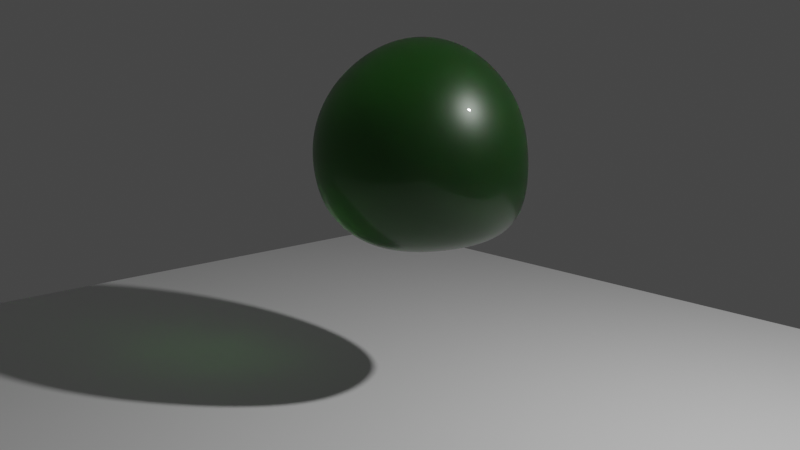 # Source: blobber.blend  (saved by Blender 2.93.21; exported with 4.5.12 LTS)
import bpy
from mathutils import Matrix  # noqa: F401  (used for matrix-valued properties, if any)

bpy.ops.wm.read_factory_settings(use_empty=True)
scene = bpy.context.scene
scene.name = 'Scene'

# ---- collections
col_collection = bpy.data.collections.new('Collection'); scene.collection.children.link(col_collection)

# ---- materials (node trees are filled in below, after node groups)
mat_material_001 = bpy.data.materials.new('Material.001')
mat_material_002 = bpy.data.materials.new('Material.002')

# ---- material node trees
mat_material_001.use_nodes = True; mat_material_001.node_tree.nodes.clear()
_N = mat_material_001.node_tree.nodes; _L = mat_material_001.node_tree.links
n0 = _N.new('ShaderNodeBsdfPrincipled'); n0.name = 'Principled BSDF'; n0.location = (274, 296)
n0.distribution = 'GGX'
n0.inputs[2].default_value = 0.403
n0.inputs[3].default_value = 1.51
n0.inputs[4].default_value = 0.99
n0.inputs[8].default_value = 1.0
n0.inputs[10].default_value = 1.0
n0.inputs[13].default_value = 0.7924
n0.inputs[14].default_value = (0.4754, 0.5323, 0.4705, 1.0)
n0.inputs[18].default_value = 0.8636
n0.inputs[19].default_value = 0.25
n0.inputs[27].default_value = (0.0, 0.0, 0.0, 1.0)
n0.inputs[28].default_value = 1.0
n1 = _N.new('ShaderNodeRGBCurve'); n1.name = 'RGB Curves'; n1.location = (-46, 272)
_c = n1.mapping.curves[1]
while len(_c.points) > 2: _c.points.remove(_c.points[-1])
_c.points[0].location = (0.0, 0.0); _c.points[0].handle_type = 'AUTO'
_c.points[1].location = (0.26364, 0.15417); _c.points[1].handle_type = 'AUTO'
_p = _c.points.new(1.0, 1.0); _p.handle_type = 'AUTO'
_c = n1.mapping.curves[3]
while len(_c.points) > 2: _c.points.remove(_c.points[-1])
_c.points[0].location = (0.0, 0.0); _c.points[0].handle_type = 'AUTO'
_c.points[1].location = (0.62424, 0.875); _c.points[1].handle_type = 'AUTO'
_p = _c.points.new(1.0, 1.0); _p.handle_type = 'AUTO'
n1.mapping.update()
n2 = _N.new('ShaderNodeOutputMaterial'); n2.name = 'Material Output'; n2.location = (732, 261)
n3 = _N.new('ShaderNodeValToRGB'); n3.name = 'ColorRamp'; n3.location = (-323, 16)
n3.color_ramp.interpolation = 'B_SPLINE'
while len(n3.color_ramp.elements) > 1: n3.color_ramp.elements.remove(n3.color_ramp.elements[-1])
n3.color_ramp.elements[0].position = 0.0; n3.color_ramp.elements[0].color = (0.009146, 0.03304, 0.004032, 1.0)
_e = n3.color_ramp.elements.new(0.5); _e.color = (0.05871, 0.1426, 0.03101, 1.0)
_e = n3.color_ramp.elements.new(1.0); _e.color = (0.2159, 0.5583, 0.107, 1.0)
n4 = _N.new('ShaderNodeTexNoise'); n4.name = 'Noise Texture'; n4.location = (-1577, 116)
n5 = _N.new('ShaderNodeMix'); n5.name = 'Mix'; n5.location = (-1366, 95)
n5.data_type = 'RGBA'
n5.inputs[0].default_value = 0.35
n6 = _N.new('ShaderNodeMapping'); n6.name = 'Mapping'; n6.location = (-1171, 106)
n6.width = 240
n7 = _N.new('ShaderNodeTexCoord'); n7.name = 'Texture Coordinate'; n7.location = (-1790, 142)
n8 = _N.new('ShaderNodeTexVoronoi'); n8.name = 'Voronoi Texture'; n8.location = (-811, 85)
n9 = _N.new('ShaderNodeAmbientOcclusion'); n9.name = 'Ambient Occlusion'; n9.location = (-530, 38)
n9.inside = True
n10 = _N.new('ShaderNodeMix'); n10.name = 'Mix.001'; n10.location = (104, 176)
n10.data_type = 'RGBA'
n10.inputs[0].default_value = 1.0
n10.inputs[7].default_value = (0.02192, 0.1281, 0.0128, 1.0)
_L.new(n3.outputs[0], n1.inputs[1])
_L.new(n6.outputs[0], n8.inputs[0])
_L.new(n7.outputs[3], n4.inputs[0])
_L.new(n4.outputs[1], n5.inputs[6])
_L.new(n5.outputs[2], n6.inputs[0])
_L.new(n7.outputs[3], n5.inputs[7])
_L.new(n0.outputs[0], n2.inputs[0])
_L.new(n8.outputs[0], n9.inputs[1])
_L.new(n8.outputs[2], n9.inputs[2])
_L.new(n8.outputs[1], n9.inputs[0])
_L.new(n1.outputs[0], n10.inputs[6])
_L.new(n10.outputs[2], n0.inputs[0])
n2.is_active_output = True
mat_material_002.use_nodes = True; mat_material_002.node_tree.nodes.clear()
_N = mat_material_002.node_tree.nodes; _L = mat_material_002.node_tree.links
n0 = _N.new('ShaderNodeBsdfPrincipled'); n0.name = 'Principled BSDF'; n0.location = (10, 300)
n0.distribution = 'GGX'
n0.inputs[3].default_value = 1.45
n0.inputs[27].default_value = (0.0, 0.0, 0.0, 1.0)
n0.inputs[28].default_value = 1.0
n1 = _N.new('ShaderNodeOutputMaterial'); n1.name = 'Material Output'; n1.location = (300, 300)
_L.new(n0.outputs[0], n1.inputs[0])
n1.is_active_output = True

# ---- world
world_world = bpy.data.worlds.new('World'); scene.world = world_world
world_world.use_nodes = True; world_world.node_tree.nodes.clear()
_N = world_world.node_tree.nodes; _L = world_world.node_tree.links
n0 = _N.new('ShaderNodeOutputWorld'); n0.name = 'World Output'; n0.location = (300, 300)
n1 = _N.new('ShaderNodeBackground'); n1.name = 'Background'; n1.location = (10, 300)
n1.inputs[0].default_value = (0.05088, 0.05088, 0.05088, 1.0)
_L.new(n1.outputs[0], n0.inputs[0])
n0.is_active_output = True
world_world.color = (0.05088, 0.05088, 0.05088)
world_world.use_sun_shadow = False
world_world.sun_shadow_jitter_overblur = 0.0

# ---- cameras
cam_camera = bpy.data.cameras.new('Camera')
cam_camera.clip_end = 100.0
cam_camera.ortho_scale = 7.314

# ---- lights
light_light = bpy.data.lights.new('Light', 'POINT')
light_light.transmission_factor = 0.0
light_light.energy = 1000.0
light_light.shadow_soft_size = 0.1
light_light.shadow_maximum_resolution = 0.006
light_light.use_absolute_resolution = True

# ---- meshes
me_roundcube = bpy.data.meshes.new('Roundcube')
me_roundcube.from_pydata([(0.5774, 0.5774, -0.6965), (0.433, 0.6374, -0.7245), (0.2887, 0.677, -0.743), (0.1443, 0.6997, -0.7536), (0.0, 0.7071, -0.7571), (-0.1443, 0.6997, -0.7536), (-0.2887, 0.677, -0.743), (-0.433, 0.6374, -0.7245), (0.6374, 0.6374, -0.6145), (0.478, 0.7369, -0.6334), (0.3187, 0.8004, -0.646), (0.1593, 0.8362, -0.6534), (0.0, 0.8478, -0.6558), (-0.1593, 0.8362, -0.6534), (-0.3187, 0.8004, -0.646), (-0.478, 0.7369, -0.6334), (0.677, 0.677, -0.4978), (0.5078, 0.8004, -0.5047), (0.3385, 0.878, -0.5), (0.1693, 0.9214, -0.5005), (0.0, 0.9354, -0.5009), (-0.1693, 0.9214, -0.5005), (-0.3385, 0.878, -0.5), (-0.5078, 0.8004, -0.5047), (0.6997, 0.6997, -0.3565), (0.5248, 0.8362, -0.3489), (0.3499, 0.9214, -0.3231), (0.1749, 0.9689, -0.3078), (0.0, 0.9843, -0.3051), (-0.1749, 0.9689, -0.3078), (-0.3499, 0.9214, -0.3231), (-0.5248, 0.8362, -0.3489), (0.7071, 0.7071, -0.1922), (0.5303, 0.8478, -0.1677), (0.3536, 0.9354, -0.1264), (0.1768, 0.9843, -0.1037), (0.0, 1.0, -0.09701), (-0.1768, 0.9843, -0.1037), (-0.3536, 0.9354, -0.1264), (-0.5303, 0.8478, -0.1677), (0.6997, 0.6997, -0.001905), (0.5248, 0.8362, 0.03953), (0.3499, 0.9214, 0.08431), (0.1749, 0.9689, 0.1096), (0.0, 0.9843, 0.1165), (-0.1749, 0.9689, 0.1096), (-0.3499, 0.9214, 0.08431), (-0.5248, 0.8362, 0.03953), (0.677, 0.677, 0.2055), (0.5078, 0.8004, 0.2563), (0.3385, 0.878, 0.2893), (0.1693, 0.9214, 0.3026), (0.0, 0.9354, 0.3069), (-0.1693, 0.9214, 0.3026), (-0.3385, 0.878, 0.2893), (-0.5078, 0.8004, 0.2563), (0.6374, 0.6374, 0.3924), (0.478, 0.7369, 0.4439), (0.3187, 0.8004, 0.4778), (0.1593, 0.8362, 0.4972), (0.0, 0.8478, 0.5036), (-0.1593, 0.8362, 0.4972), (-0.3187, 0.8004, 0.4778), (-0.478, 0.7369, 0.4439), (-0.5774, 0.5774, -0.6965), (-0.6374, 0.433, -0.7245), (-0.677, 0.2887, -0.743), (-0.6997, 0.1443, -0.7536), (-0.7071, 0.0, -0.7571), (-0.6997, -0.1443, -0.7506), (-0.677, -0.2887, -0.7294), (-0.6374, -0.433, -0.6882), (-0.6374, 0.6374, -0.6145), (-0.7369, 0.478, -0.6334), (-0.8004, 0.3187, -0.646), (-0.8362, 0.1593, -0.6534), (-0.8478, 0.0, -0.6558), (-0.8362, -0.1593, -0.6448), (-0.8004, -0.3187, -0.6119), (-0.7369, -0.478, -0.5561), (-0.677, 0.677, -0.4978), (-0.8004, 0.5078, -0.5047), (-0.878, 0.3385, -0.5), (-0.9214, 0.1693, -0.5005), (-0.9354, 0.0, -0.5009), (-0.9214, -0.1693, -0.4882), (-0.878, -0.3385, -0.4512), (-0.8004, -0.5078, -0.3925), (-0.6997, 0.6997, -0.3565), (-0.8362, 0.5248, -0.3489), (-0.9214, 0.3499, -0.3231), (-0.9689, 0.1749, -0.3078), (-0.9843, 0.0, -0.3051), (-0.9689, -0.1749, -0.2933), (-0.9214, -0.3499, -0.2596), (-0.8362, -0.5248, -0.2089), (-0.7071, 0.7071, -0.1922), (-0.8478, 0.5303, -0.1677), (-0.9354, 0.3536, -0.1264), (-0.9843, 0.1768, -0.1037), (-1.0, 0.0, -0.09701), (-0.9843, -0.1768, -0.0878), (-0.9354, -0.3536, -0.06237), (-0.8478, -0.5303, -0.02832), (-0.6997, 0.6997, -0.001905), (-0.8362, 0.5248, 0.03953), (-0.9214, 0.3499, 0.08431), (-0.9689, 0.1749, 0.1096), (-0.9843, 0.0, 0.1165), (-0.9689, -0.1749, 0.1205), (-0.9214, -0.3499, 0.1296), (-0.8362, -0.5248, 0.1362), (-0.677, 0.677, 0.2055), (-0.8004, 0.5078, 0.2563), (-0.878, 0.3385, 0.2893), (-0.9214, 0.1693, 0.3026), (-0.9354, 0.0, 0.3069), (-0.9214, -0.1693, 0.3061), (-0.878, -0.3385, 0.3027), (-0.8004, -0.5078, 0.2947), (-0.6374, 0.6374, 0.3924), (-0.7369, 0.478, 0.4439), (-0.8004, 0.3187, 0.4778), (-0.8362, 0.1593, 0.4972), (-0.8478, 0.0, 0.5036), (-0.8362, -0.1593, 0.4991), (-0.8004, -0.3187, 0.4852), (-0.7369, -0.478, 0.4606), (-0.5774, -0.5774, -0.6183), (-0.433, -0.6374, -0.6586), (-0.2887, -0.677, -0.689), (-0.1443, -0.6997, -0.7078), (0.0, -0.7071, -0.7141), (0.1443, -0.6997, -0.7078), (0.2887, -0.677, -0.689), (0.433, -0.6374, -0.6586), (-0.6374, -0.6374, -0.4761), (-0.478, -0.7369, -0.4951), (-0.3187, -0.8004, -0.5126), (-0.1593, -0.8362, -0.5258), (0.0, -0.8478, -0.5307), (0.1593, -0.8362, -0.5258), (0.3187, -0.8004, -0.5126), (0.478, -0.7369, -0.4951), (-0.677, -0.677, -0.318), (-0.5078, -0.8004, -0.3243), (-0.3385, -0.878, -0.3385), (-0.1693, -0.9214, -0.3499), (0.0, -0.9354, -0.3536), (0.1693, -0.9214, -0.3499), (0.3385, -0.878, -0.3385), (0.5078, -0.8004, -0.3243), (-0.6997, -0.6997, -0.1546), (-0.5248, -0.8362, -0.1593), (-0.3499, -0.9214, -0.1693), (-0.1749, -0.9689, -0.1749), (0.0, -0.9843, -0.1768), (0.1749, -0.9689, -0.1749), (0.3499, -0.9214, -0.1693), (0.5248, -0.8362, -0.1593), (-0.7071, -0.7071, -0.003143), (-0.5303, -0.8478, 0.0), (-0.3536, -0.9354, 0.0), (-0.1768, -0.9843, 0.0), (0.0, -1.0, 0.0), (0.1768, -0.9843, 0.0), (0.3536, -0.9354, 0.0), (0.5303, -0.8478, 0.0), (-0.6997, -0.6997, 0.1368), (-0.5248, -0.8362, 0.1591), (-0.3499, -0.9214, 0.1693), (-0.1749, -0.9689, 0.1749), (0.0, -0.9843, 0.1768), (0.1749, -0.9689, 0.1749), (0.3499, -0.9214, 0.1693), (0.5248, -0.8362, 0.1591), (-0.677, -0.677, 0.2783), (-0.5078, -0.8004, 0.3169), (-0.3385, -0.878, 0.3385), (-0.1693, -0.9214, 0.3499), (0.0, -0.9354, 0.3536), (0.1693, -0.9214, 0.3499), (0.3385, -0.878, 0.3385), (0.5078, -0.8004, 0.3169), (-0.6374, -0.6374, 0.4231), (-0.478, -0.7369, 0.4746), (-0.3187, -0.8004, 0.5068), (-0.1593, -0.8362, 0.5246), (0.0, -0.8478, 0.5303), (0.1593, -0.8362, 0.5246), (0.3187, -0.8004, 0.5068), (0.478, -0.7369, 0.4746), (0.5774, -0.5774, -0.6183), (0.6374, -0.433, -0.6882), (0.677, -0.2887, -0.7294), (0.6997, -0.1443, -0.7506), (0.7071, 0.0, -0.7571), (0.6997, 0.1443, -0.7536), (0.677, 0.2887, -0.743), (0.6374, 0.433, -0.7245), (0.6374, -0.6374, -0.4761), (0.7369, -0.478, -0.5561), (0.8004, -0.3187, -0.6119), (0.8362, -0.1593, -0.6448), (0.8478, 0.0, -0.6558), (0.8362, 0.1593, -0.6534), (0.8004, 0.3187, -0.646), (0.7369, 0.478, -0.6334), (0.677, -0.677, -0.318), (0.8004, -0.5078, -0.3925), (0.878, -0.3385, -0.4512), (0.9214, -0.1693, -0.4882), (0.9354, 0.0, -0.5009), (0.9214, 0.1693, -0.5005), (0.878, 0.3385, -0.5), (0.8004, 0.5078, -0.5047), (0.6997, -0.6997, -0.1546), (0.8362, -0.5248, -0.2089), (0.9214, -0.3499, -0.2596), (0.9689, -0.1749, -0.2933), (0.9843, 0.0, -0.3051), (0.9689, 0.1749, -0.3078), (0.9214, 0.3499, -0.3231), (0.8362, 0.5248, -0.3489), (0.7071, -0.7071, -0.003143), (0.8478, -0.5303, -0.02832), (0.9354, -0.3536, -0.06237), (0.9843, -0.1768, -0.0878), (1.0, 0.0, -0.09701), (0.9843, 0.1768, -0.1037), (0.9354, 0.3536, -0.1264), (0.8478, 0.5303, -0.1677), (0.6997, -0.6997, 0.1368), (0.8362, -0.5248, 0.1362), (0.9214, -0.3499, 0.1296), (0.9689, -0.1749, 0.1205), (0.9843, 0.0, 0.1165), (0.9689, 0.1749, 0.1096), (0.9214, 0.3499, 0.08431), (0.8362, 0.5248, 0.03953), (0.677, -0.677, 0.2783), (0.8004, -0.5078, 0.2947), (0.878, -0.3385, 0.3027), (0.9214, -0.1693, 0.3061), (0.9354, 0.0, 0.3069), (0.9214, 0.1693, 0.3026), (0.878, 0.3385, 0.2893), (0.8004, 0.5078, 0.2563), (0.6374, -0.6374, 0.4231), (0.7369, -0.478, 0.4606), (0.8004, -0.3187, 0.4852), (0.8362, -0.1593, 0.4991), (0.8478, 0.0, 0.5036), (0.8362, 0.1593, 0.4972), (0.8004, 0.3187, 0.4778), (0.7369, 0.478, 0.4439), (0.478, -0.478, -0.7542), (0.3187, -0.5078, -0.8005), (0.1593, -0.5248, -0.828), (0.0, -0.5303, -0.8372), (-0.1593, -0.5248, -0.828), (-0.3187, -0.5078, -0.8005), (-0.478, -0.478, -0.7542), (0.5078, -0.3187, -0.8005), (0.3385, -0.3385, -0.848), (0.1693, -0.3499, -0.8757), (0.0, -0.3536, -0.8847), (-0.1693, -0.3499, -0.8757), (-0.3385, -0.3385, -0.848), (-0.5078, -0.3187, -0.8005), (0.5248, -0.1593, -0.8186), (0.3499, -0.1693, -0.862), (0.1749, -0.1749, -0.8865), (0.0, -0.1768, -0.8945), (-0.1749, -0.1749, -0.8865), (-0.3499, -0.1693, -0.862), (-0.5248, -0.1593, -0.8186), (0.5303, 0.0, -0.8227), (0.3536, 0.0, -0.8636), (0.1768, 0.0, -0.8864), (0.0, 0.0, -0.8937), (-0.1768, 0.0, -0.8864), (-0.3536, 0.0, -0.8636), (-0.5303, 0.0, -0.8227), (0.5248, 0.1593, -0.8173), (0.3499, 0.1693, -0.857), (0.1749, 0.1749, -0.8792), (0.0, 0.1768, -0.8864), (-0.1749, 0.1749, -0.8792), (-0.3499, 0.1693, -0.857), (-0.5248, 0.1593, -0.8173), (0.5078, 0.3187, -0.8006), (0.3385, 0.3385, -0.8368), (0.1693, 0.3499, -0.857), (0.0, 0.3536, -0.8636), (-0.1693, 0.3499, -0.857), (-0.3385, 0.3385, -0.8368), (-0.5078, 0.3187, -0.8006), (0.478, 0.478, -0.7709), (0.3187, 0.5078, -0.8006), (0.1593, 0.5248, -0.8173), (0.0, 0.5303, -0.8227), (-0.1593, 0.5248, -0.8173), (-0.3187, 0.5078, -0.8006), (-0.478, 0.478, -0.7709), (0.5774, 0.5774, 0.5573), (0.433, 0.6374, 0.6259), (0.2887, 0.677, 0.6711), (0.1443, 0.6997, 0.6971), (0.0, 0.7071, 0.7055), (-0.1443, 0.6997, 0.6971), (-0.2887, 0.677, 0.6711), (-0.433, 0.6374, 0.6259), (-0.5774, 0.5774, 0.5573), (0.6374, 0.433, 0.6259), (0.478, 0.478, 0.7395), (0.3187, 0.5078, 0.8121), (0.1593, 0.5248, 0.853), (0.0, 0.5303, 0.8662), (-0.1593, 0.5248, 0.853), (-0.3187, 0.5078, 0.8121), (-0.478, 0.478, 0.7395), (-0.6374, 0.433, 0.6259), (0.677, 0.2887, 0.6711), (0.5078, 0.3187, 0.8121), (0.3385, 0.3385, 0.9007), (0.1693, 0.3499, 0.9503), (0.0, 0.3536, 0.9663), (-0.1693, 0.3499, 0.9503), (-0.3385, 0.3385, 0.9007), (-0.5078, 0.3187, 0.8121), (-0.677, 0.2887, 0.6711), (0.6997, 0.1443, 0.6971), (0.5248, 0.1593, 0.853), (0.3499, 0.1693, 0.9503), (0.1749, 0.1749, 1.005), (0.0, 0.1768, 1.022), (-0.1749, 0.1749, 1.005), (-0.3499, 0.1693, 0.9503), (-0.5248, 0.1593, 0.853), (-0.6997, 0.1443, 0.6971), (0.7071, 0.0, 0.7055), (0.5303, 0.0, 0.8662), (0.3536, 0.0, 0.9663), (0.1768, 0.0, 1.022), (0.0, 0.0, 1.04), (-0.1768, 0.0, 1.022), (-0.3536, 0.0, 0.9663), (-0.5303, 0.0, 0.8662), (-0.7071, 0.0, 0.7055), (0.6997, -0.1443, 0.6972), (0.5248, -0.1593, 0.8518), (0.3499, -0.1693, 0.9481), (0.1749, -0.1749, 1.002), (0.0, -0.1768, 1.019), (-0.1749, -0.1749, 1.002), (-0.3499, -0.1693, 0.9481), (-0.5248, -0.1593, 0.8518), (-0.6997, -0.1443, 0.6972), (0.677, -0.2887, 0.6723), (0.5078, -0.3187, 0.8092), (0.3385, -0.3385, 0.8945), (0.1693, -0.3499, 0.9419), (0.0, -0.3536, 0.9572), (-0.1693, -0.3499, 0.9419), (-0.3385, -0.3385, 0.8945), (-0.5078, -0.3187, 0.8092), (-0.677, -0.2887, 0.6723), (0.6374, -0.433, 0.6307), (0.478, -0.478, 0.7382), (0.3187, -0.5078, 0.8058), (0.1593, -0.5248, 0.8434), (0.0, -0.5303, 0.8556), (-0.1593, -0.5248, 0.8434), (-0.3187, -0.5078, 0.8058), (-0.478, -0.478, 0.7382), (-0.6374, -0.433, 0.6307), (0.5774, -0.5774, 0.5705), (0.433, -0.6374, 0.6346), (0.2887, -0.677, 0.6759), (0.1443, -0.6997, 0.6993), (0.0, -0.7071, 0.7069), (-0.1443, -0.6997, 0.6993), (-0.2887, -0.677, 0.6759), (-0.433, -0.6374, 0.6346), (-0.5774, -0.5774, 0.5705)], [], [(0, 1, 9, 8), (1, 2, 10, 9), (2, 3, 11, 10), (3, 4, 12, 11), (4, 5, 13, 12), (5, 6, 14, 13), (6, 7, 15, 14), (7, 64, 72, 15), (8, 9, 17, 16), (9, 10, 18, 17), (10, 11, 19, 18), (11, 12, 20, 19), (12, 13, 21, 20), (13, 14, 22, 21), (14, 15, 23, 22), (15, 72, 80, 23), (16, 17, 25, 24), (17, 18, 26, 25), (18, 19, 27, 26), (19, 20, 28, 27), (20, 21, 29, 28), (21, 22, 30, 29), (22, 23, 31, 30), (23, 80, 88, 31), (24, 25, 33, 32), (25, 26, 34, 33), (26, 27, 35, 34), (27, 28, 36, 35), (28, 29, 37, 36), (29, 30, 38, 37), (30, 31, 39, 38), (31, 88, 96, 39), (32, 33, 41, 40), (33, 34, 42, 41), (34, 35, 43, 42), (35, 36, 44, 43), (36, 37, 45, 44), (37, 38, 46, 45), (38, 39, 47, 46), (39, 96, 104, 47), (40, 41, 49, 48), (41, 42, 50, 49), (42, 43, 51, 50), (43, 44, 52, 51), (44, 45, 53, 52), (45, 46, 54, 53), (46, 47, 55, 54), (47, 104, 112, 55), (48, 49, 57, 56), (49, 50, 58, 57), (50, 51, 59, 58), (51, 52, 60, 59), (52, 53, 61, 60), (53, 54, 62, 61), (54, 55, 63, 62), (55, 112, 120, 63), (56, 57, 306, 305), (57, 58, 307, 306), (58, 59, 308, 307), (59, 60, 309, 308), (60, 61, 310, 309), (61, 62, 311, 310), (62, 63, 312, 311), (63, 120, 313, 312), (64, 65, 73, 72), (65, 66, 74, 73), (66, 67, 75, 74), (67, 68, 76, 75), (68, 69, 77, 76), (69, 70, 78, 77), (70, 71, 79, 78), (71, 128, 136, 79), (72, 73, 81, 80), (73, 74, 82, 81), (74, 75, 83, 82), (75, 76, 84, 83), (76, 77, 85, 84), (77, 78, 86, 85), (78, 79, 87, 86), (79, 136, 144, 87), (80, 81, 89, 88), (81, 82, 90, 89), (82, 83, 91, 90), (83, 84, 92, 91), (84, 85, 93, 92), (85, 86, 94, 93), (86, 87, 95, 94), (87, 144, 152, 95), (88, 89, 97, 96), (89, 90, 98, 97), (90, 91, 99, 98), (91, 92, 100, 99), (92, 93, 101, 100), (93, 94, 102, 101), (94, 95, 103, 102), (95, 152, 160, 103), (96, 97, 105, 104), (97, 98, 106, 105), (98, 99, 107, 106), (99, 100, 108, 107), (100, 101, 109, 108), (101, 102, 110, 109), (102, 103, 111, 110), (103, 160, 168, 111), (104, 105, 113, 112), (105, 106, 114, 113), (106, 107, 115, 114), (107, 108, 116, 115), (108, 109, 117, 116), (109, 110, 118, 117), (110, 111, 119, 118), (111, 168, 176, 119), (112, 113, 121, 120), (113, 114, 122, 121), (114, 115, 123, 122), (115, 116, 124, 123), (116, 117, 125, 124), (117, 118, 126, 125), (118, 119, 127, 126), (119, 176, 184, 127), (120, 121, 322, 313), (121, 122, 331, 322), (122, 123, 340, 331), (123, 124, 349, 340), (124, 125, 358, 349), (125, 126, 367, 358), (126, 127, 376, 367), (127, 184, 385, 376), (128, 129, 137, 136), (129, 130, 138, 137), (130, 131, 139, 138), (131, 132, 140, 139), (132, 133, 141, 140), (133, 134, 142, 141), (134, 135, 143, 142), (135, 192, 200, 143), (136, 137, 145, 144), (137, 138, 146, 145), (138, 139, 147, 146), (139, 140, 148, 147), (140, 141, 149, 148), (141, 142, 150, 149), (142, 143, 151, 150), (143, 200, 208, 151), (144, 145, 153, 152), (145, 146, 154, 153), (146, 147, 155, 154), (147, 148, 156, 155), (148, 149, 157, 156), (149, 150, 158, 157), (150, 151, 159, 158), (151, 208, 216, 159), (152, 153, 161, 160), (153, 154, 162, 161), (154, 155, 163, 162), (155, 156, 164, 163), (156, 157, 165, 164), (157, 158, 166, 165), (158, 159, 167, 166), (159, 216, 224, 167), (160, 161, 169, 168), (161, 162, 170, 169), (162, 163, 171, 170), (163, 164, 172, 171), (164, 165, 173, 172), (165, 166, 174, 173), (166, 167, 175, 174), (167, 224, 232, 175), (168, 169, 177, 176), (169, 170, 178, 177), (170, 171, 179, 178), (171, 172, 180, 179), (172, 173, 181, 180), (173, 174, 182, 181), (174, 175, 183, 182), (175, 232, 240, 183), (176, 177, 185, 184), (177, 178, 186, 185), (178, 179, 187, 186), (179, 180, 188, 187), (180, 181, 189, 188), (181, 182, 190, 189), (182, 183, 191, 190), (183, 240, 248, 191), (184, 185, 384, 385), (185, 186, 383, 384), (186, 187, 382, 383), (187, 188, 381, 382), (188, 189, 380, 381), (189, 190, 379, 380), (190, 191, 378, 379), (191, 248, 377, 378), (192, 193, 201, 200), (193, 194, 202, 201), (194, 195, 203, 202), (195, 196, 204, 203), (196, 197, 205, 204), (197, 198, 206, 205), (198, 199, 207, 206), (199, 0, 8, 207), (200, 201, 209, 208), (201, 202, 210, 209), (202, 203, 211, 210), (203, 204, 212, 211), (204, 205, 213, 212), (205, 206, 214, 213), (206, 207, 215, 214), (207, 8, 16, 215), (208, 209, 217, 216), (209, 210, 218, 217), (210, 211, 219, 218), (211, 212, 220, 219), (212, 213, 221, 220), (213, 214, 222, 221), (214, 215, 223, 222), (215, 16, 24, 223), (216, 217, 225, 224), (217, 218, 226, 225), (218, 219, 227, 226), (219, 220, 228, 227), (220, 221, 229, 228), (221, 222, 230, 229), (222, 223, 231, 230), (223, 24, 32, 231), (224, 225, 233, 232), (225, 226, 234, 233), (226, 227, 235, 234), (227, 228, 236, 235), (228, 229, 237, 236), (229, 230, 238, 237), (230, 231, 239, 238), (231, 32, 40, 239), (232, 233, 241, 240), (233, 234, 242, 241), (234, 235, 243, 242), (235, 236, 244, 243), (236, 237, 245, 244), (237, 238, 246, 245), (238, 239, 247, 246), (239, 40, 48, 247), (240, 241, 249, 248), (241, 242, 250, 249), (242, 243, 251, 250), (243, 244, 252, 251), (244, 245, 253, 252), (245, 246, 254, 253), (246, 247, 255, 254), (247, 48, 56, 255), (248, 249, 368, 377), (249, 250, 359, 368), (250, 251, 350, 359), (251, 252, 341, 350), (252, 253, 332, 341), (253, 254, 323, 332), (254, 255, 314, 323), (255, 56, 305, 314), (192, 135, 256, 193), (135, 134, 257, 256), (134, 133, 258, 257), (133, 132, 259, 258), (132, 131, 260, 259), (131, 130, 261, 260), (130, 129, 262, 261), (129, 128, 71, 262), (193, 256, 263, 194), (256, 257, 264, 263), (257, 258, 265, 264), (258, 259, 266, 265), (259, 260, 267, 266), (260, 261, 268, 267), (261, 262, 269, 268), (262, 71, 70, 269), (194, 263, 270, 195), (263, 264, 271, 270), (264, 265, 272, 271), (265, 266, 273, 272), (266, 267, 274, 273), (267, 268, 275, 274), (268, 269, 276, 275), (269, 70, 69, 276), (195, 270, 277, 196), (270, 271, 278, 277), (271, 272, 279, 278), (272, 273, 280, 279), (273, 274, 281, 280), (274, 275, 282, 281), (275, 276, 283, 282), (276, 69, 68, 283), (196, 277, 284, 197), (277, 278, 285, 284), (278, 279, 286, 285), (279, 280, 287, 286), (280, 281, 288, 287), (281, 282, 289, 288), (282, 283, 290, 289), (283, 68, 67, 290), (197, 284, 291, 198), (284, 285, 292, 291), (285, 286, 293, 292), (286, 287, 294, 293), (287, 288, 295, 294), (288, 289, 296, 295), (289, 290, 297, 296), (290, 67, 66, 297), (198, 291, 298, 199), (291, 292, 299, 298), (292, 293, 300, 299), (293, 294, 301, 300), (294, 295, 302, 301), (295, 296, 303, 302), (296, 297, 304, 303), (297, 66, 65, 304), (199, 298, 1, 0), (298, 299, 2, 1), (299, 300, 3, 2), (300, 301, 4, 3), (301, 302, 5, 4), (302, 303, 6, 5), (303, 304, 7, 6), (304, 65, 64, 7), (305, 306, 315, 314), (306, 307, 316, 315), (307, 308, 317, 316), (308, 309, 318, 317), (309, 310, 319, 318), (310, 311, 320, 319), (311, 312, 321, 320), (312, 313, 322, 321), (314, 315, 324, 323), (315, 316, 325, 324), (316, 317, 326, 325), (317, 318, 327, 326), (318, 319, 328, 327), (319, 320, 329, 328), (320, 321, 330, 329), (321, 322, 331, 330), (323, 324, 333, 332), (324, 325, 334, 333), (325, 326, 335, 334), (326, 327, 336, 335), (327, 328, 337, 336), (328, 329, 338, 337), (329, 330, 339, 338), (330, 331, 340, 339), (332, 333, 342, 341), (333, 334, 343, 342), (334, 335, 344, 343), (335, 336, 345, 344), (336, 337, 346, 345), (337, 338, 347, 346), (338, 339, 348, 347), (339, 340, 349, 348), (341, 342, 351, 350), (342, 343, 352, 351), (343, 344, 353, 352), (344, 345, 354, 353), (345, 346, 355, 354), (346, 347, 356, 355), (347, 348, 357, 356), (348, 349, 358, 357), (350, 351, 360, 359), (351, 352, 361, 360), (352, 353, 362, 361), (353, 354, 363, 362), (354, 355, 364, 363), (355, 356, 365, 364), (356, 357, 366, 365), (357, 358, 367, 366), (359, 360, 369, 368), (360, 361, 370, 369), (361, 362, 371, 370), (362, 363, 372, 371), (363, 364, 373, 372), (364, 365, 374, 373), (365, 366, 375, 374), (366, 367, 376, 375), (368, 369, 378, 377), (369, 370, 379, 378), (370, 371, 380, 379), (371, 372, 381, 380), (372, 373, 382, 381), (373, 374, 383, 382), (374, 375, 384, 383), (375, 376, 385, 384)])
me_roundcube.polygons.foreach_set('use_smooth', [True] * 384)
_uv = me_roundcube.uv_layers.new(name='UVMap')
_uv.uv.foreach_set('vector', [0.425, 0.1256, 0.4322, 0.1557, 0.4092, 0.1621, 0.4069, 0.1247, 0.4322, 0.1557, 0.4427, 0.1837, 0.4173, 0.1954, 0.4092, 0.1621, 0.4427, 0.1837, 0.4559, 0.21, 0.43, 0.2258, 0.4173, 0.1954, 0.4559, 0.21, 0.4715, 0.2347, 0.4467, 0.2536, 0.43, 0.2258, 0.4715, 0.2347, 0.4895, 0.258, 0.4671, 0.2788, 0.4467, 0.2536, 0.4895, 0.258, 0.5099, 0.2797, 0.4915, 0.3014, 0.4671, 0.2788, 0.5099, 0.2797, 0.533, 0.2997, 0.5204, 0.321, 0.4915, 0.3014, 0.533, 0.2997, 0.5594, 0.3176, 0.5553, 0.3367, 0.5204, 0.321, 0.1353, 0.7143, 0.09945, 0.7183, 0.09287, 0.692, 0.1338, 0.6904, 0.09945, 0.7183, 0.06939, 0.7212, 0.05932, 0.6913, 0.09287, 0.692, 0.06939, 0.7212, 0.0438, 0.7229, 0.03126, 0.6917, 0.05932, 0.6913, 0.43, 0.2258, 0.4467, 0.2536, 0.4299, 0.2678, 0.4126, 0.2381, 0.6757, 0.6664, 0.6492, 0.67, 0.658, 0.6421, 0.6864, 0.6379, 0.6492, 0.67, 0.6195, 0.6719, 0.6258, 0.6455, 0.658, 0.6421, 0.6195, 0.6719, 0.5862, 0.672, 0.5893, 0.6489, 0.6258, 0.6455, 0.5862, 0.672, 0.5482, 0.6699, 0.5467, 0.6488, 0.5893, 0.6489, 0.1338, 0.6904, 0.09287, 0.692, 0.08917, 0.6603, 0.1329, 0.6616, 0.09287, 0.692, 0.05932, 0.6913, 0.05367, 0.6553, 0.08917, 0.6603, 0.05932, 0.6913, 0.03126, 0.6917, 0.02424, 0.6524, 0.05367, 0.6553, 0.03126, 0.6917, 0.007936, 0.6921, 0.0, 0.6522, 0.02424, 0.6524, 0.6864, 0.6379, 0.658, 0.6421, 0.6626, 0.6051, 0.692, 0.6001, 0.658, 0.6421, 0.6258, 0.6455, 0.629, 0.6116, 0.6626, 0.6051, 0.6258, 0.6455, 0.5893, 0.6489, 0.5906, 0.6192, 0.629, 0.6116, 0.5893, 0.6489, 0.5467, 0.6488, 0.5455, 0.6218, 0.5906, 0.6192, 0.1329, 0.6616, 0.08917, 0.6603, 0.08792, 0.6234, 0.1326, 0.6282, 0.08917, 0.6603, 0.05367, 0.6553, 0.0518, 0.6152, 0.08792, 0.6234, 0.05367, 0.6553, 0.02424, 0.6524, 0.02193, 0.6109, 0.0518, 0.6152, 0.7175, 0.5954, 0.692, 0.6001, 0.6932, 0.559, 0.719, 0.5551, 0.692, 0.6001, 0.6626, 0.6051, 0.6635, 0.5648, 0.6932, 0.559, 0.6626, 0.6051, 0.629, 0.6116, 0.6295, 0.5728, 0.6635, 0.5648, 0.629, 0.6116, 0.5906, 0.6192, 0.5906, 0.5835, 0.6295, 0.5728, 0.5906, 0.6192, 0.5455, 0.6218, 0.5447, 0.5894, 0.5906, 0.5835, 0.1326, 0.6282, 0.08792, 0.6234, 0.08902, 0.5813, 0.1328, 0.5895, 0.08792, 0.6234, 0.0518, 0.6152, 0.05351, 0.5724, 0.08902, 0.5813, 0.0518, 0.6152, 0.02193, 0.6109, 0.02408, 0.5675, 0.05351, 0.5724, 0.719, 0.5551, 0.6932, 0.559, 0.6904, 0.5159, 0.7159, 0.5121, 0.6932, 0.559, 0.6635, 0.5648, 0.661, 0.5217, 0.6904, 0.5159, 0.6635, 0.5648, 0.6295, 0.5728, 0.6275, 0.5303, 0.661, 0.5217, 0.6295, 0.5728, 0.5906, 0.5835, 0.5891, 0.5417, 0.6275, 0.5303, 0.5906, 0.5835, 0.5447, 0.5894, 0.5442, 0.551, 0.5891, 0.5417, 0.1328, 0.5895, 0.08902, 0.5813, 0.09257, 0.5372, 0.1335, 0.5474, 0.08902, 0.5813, 0.05351, 0.5724, 0.05901, 0.5307, 0.09257, 0.5372, 0.05351, 0.5724, 0.02408, 0.5675, 0.03095, 0.5283, 0.05901, 0.5307, 0.7159, 0.5121, 0.6904, 0.5159, 0.6834, 0.4766, 0.7081, 0.4724, 0.6904, 0.5159, 0.661, 0.5217, 0.655, 0.4817, 0.6834, 0.4766, 0.661, 0.5217, 0.6275, 0.5303, 0.6228, 0.4878, 0.655, 0.4817, 0.6275, 0.5303, 0.5891, 0.5417, 0.5864, 0.4969, 0.6228, 0.4878, 0.5891, 0.5417, 0.5442, 0.551, 0.544, 0.5084, 0.5864, 0.4969, 0.1335, 0.5474, 0.09257, 0.5372, 0.09902, 0.4992, 0.1349, 0.5094, 0.09257, 0.5372, 0.05901, 0.5307, 0.06895, 0.4925, 0.09902, 0.4992, 0.05901, 0.5307, 0.03095, 0.5283, 0.04335, 0.4888, 0.06895, 0.4925, 0.7081, 0.4724, 0.6834, 0.4766, 0.6713, 0.4349, 0.6948, 0.4315, 0.6834, 0.4766, 0.655, 0.4817, 0.6448, 0.4402, 0.6713, 0.4349, 0.655, 0.4817, 0.6228, 0.4878, 0.6152, 0.4475, 0.6448, 0.4402, 0.6228, 0.4878, 0.5864, 0.4969, 0.5821, 0.4569, 0.6152, 0.4475, 0.5864, 0.4969, 0.544, 0.5084, 0.5444, 0.4688, 0.5821, 0.4569, 0.1349, 0.5094, 0.09902, 0.4992, 0.1094, 0.4623, 0.137, 0.4761, 0.09902, 0.4992, 0.06895, 0.4925, 0.085, 0.4534, 0.1094, 0.4623, 0.06895, 0.4925, 0.04335, 0.4888, 0.06336, 0.4483, 0.085, 0.4534, 0.6948, 0.4315, 0.6713, 0.4349, 0.6523, 0.3907, 0.674, 0.3882, 0.6713, 0.4349, 0.6448, 0.4402, 0.6287, 0.3962, 0.6523, 0.3907, 0.6448, 0.4402, 0.6152, 0.4475, 0.6032, 0.4047, 0.6287, 0.3962, 0.6152, 0.4475, 0.5821, 0.4569, 0.5756, 0.4166, 0.6032, 0.4047, 0.5821, 0.4569, 0.5444, 0.4688, 0.5454, 0.4326, 0.5756, 0.4166, 0.5594, 0.3176, 0.5908, 0.3103, 0.5936, 0.3345, 0.5553, 0.3367, 0.5908, 0.3103, 0.6197, 0.3, 0.6277, 0.3265, 0.5936, 0.3345, 0.6197, 0.3, 0.6465, 0.287, 0.6584, 0.3141, 0.6277, 0.3265, 0.6465, 0.287, 0.6714, 0.2717, 0.6863, 0.2978, 0.6584, 0.3141, 0.6714, 0.2717, 0.6944, 0.2541, 0.7113, 0.278, 0.6863, 0.2978, 0.6944, 0.2541, 0.7155, 0.2345, 0.7332, 0.2548, 0.7113, 0.278, 0.9942, 0.4669, 0.9793, 0.4922, 0.9503, 0.4809, 0.9687, 0.4506, 0.9793, 0.4922, 0.9588, 0.5194, 0.9274, 0.5155, 0.9503, 0.4809, 0.5482, 0.6699, 0.5121, 0.672, 0.5055, 0.6489, 0.5467, 0.6488, 0.5121, 0.672, 0.4816, 0.6719, 0.4714, 0.6455, 0.5055, 0.6489, 0.4816, 0.6719, 0.4554, 0.67, 0.4427, 0.6421, 0.4714, 0.6455, 1.0, 0.3769, 0.9926, 0.3987, 0.9614, 0.3818, 0.9697, 0.3589, 0.9926, 0.3987, 0.9827, 0.4233, 0.9507, 0.4082, 0.9614, 0.3818, 0.9827, 0.4233, 0.9687, 0.4506, 0.9354, 0.4378, 0.9507, 0.4082, 0.9687, 0.4506, 0.9503, 0.4809, 0.9161, 0.4714, 0.9354, 0.4378, 0.9503, 0.4809, 0.9274, 0.5155, 0.894, 0.5109, 0.9161, 0.4714, 0.5467, 0.6488, 0.5055, 0.6489, 0.5015, 0.6192, 0.5455, 0.6218, 0.5055, 0.6489, 0.4714, 0.6455, 0.4654, 0.6116, 0.5015, 0.6192, 0.4714, 0.6455, 0.4427, 0.6421, 0.4352, 0.6051, 0.4654, 0.6116, 0.9697, 0.3589, 0.9614, 0.3818, 0.9224, 0.3689, 0.9316, 0.3455, 0.9614, 0.3818, 0.9507, 0.4082, 0.9117, 0.3963, 0.9224, 0.3689, 0.9507, 0.4082, 0.9354, 0.4378, 0.8968, 0.4274, 0.9117, 0.3963, 0.9354, 0.4378, 0.9161, 0.4714, 0.8788, 0.4632, 0.8968, 0.4274, 0.9161, 0.4714, 0.894, 0.5109, 0.8605, 0.5059, 0.8788, 0.4632, 0.5455, 0.6218, 0.5015, 0.6192, 0.4997, 0.5835, 0.5447, 0.5894, 0.5015, 0.6192, 0.4654, 0.6116, 0.4629, 0.5728, 0.4997, 0.5835, 0.4654, 0.6116, 0.4352, 0.6051, 0.4323, 0.5648, 0.4629, 0.5728, 0.9316, 0.3455, 0.9224, 0.3689, 0.8813, 0.3602, 0.8913, 0.3367, 0.9224, 0.3689, 0.9117, 0.3963, 0.8709, 0.388, 0.8813, 0.3602, 0.9117, 0.3963, 0.8968, 0.4274, 0.8576, 0.4198, 0.8709, 0.388, 0.8968, 0.4274, 0.8788, 0.4632, 0.8428, 0.4567, 0.8576, 0.4198, 0.8788, 0.4632, 0.8605, 0.5059, 0.8302, 0.5012, 0.8428, 0.4567, 0.5447, 0.5894, 0.4997, 0.5835, 0.5, 0.5417, 0.5442, 0.551, 0.4997, 0.5835, 0.4629, 0.5728, 0.4638, 0.5303, 0.5, 0.5417, 0.4629, 0.5728, 0.4323, 0.5648, 0.4336, 0.5217, 0.4638, 0.5303, 0.4323, 0.5648, 0.4069, 0.559, 0.4086, 0.5159, 0.4336, 0.5217, 0.8813, 0.3602, 0.8709, 0.388, 0.83, 0.3833, 0.8392, 0.3556, 0.8709, 0.388, 0.8576, 0.4198, 0.82, 0.4152, 0.83, 0.3833, 0.8576, 0.4198, 0.8428, 0.4567, 0.8107, 0.4523, 0.82, 0.4152, 0.8428, 0.4567, 0.8302, 0.5012, 0.803, 0.4967, 0.8107, 0.4523, 0.5442, 0.551, 0.5, 0.5417, 0.5026, 0.4969, 0.544, 0.5084, 0.5, 0.5417, 0.4638, 0.5303, 0.4684, 0.4878, 0.5026, 0.4969, 0.4638, 0.5303, 0.4336, 0.5217, 0.4396, 0.4817, 0.4684, 0.4878, 0.4336, 0.5217, 0.4086, 0.5159, 0.4155, 0.4766, 0.4396, 0.4817, 0.8392, 0.3556, 0.83, 0.3833, 0.794, 0.3831, 0.802, 0.3564, 0.83, 0.3833, 0.82, 0.4152, 0.7867, 0.414, 0.794, 0.3831, 0.82, 0.4152, 0.8107, 0.4523, 0.7805, 0.4498, 0.7867, 0.414, 0.8107, 0.4523, 0.803, 0.4967, 0.7763, 0.4921, 0.7805, 0.4498, 0.544, 0.5084, 0.5026, 0.4969, 0.508, 0.4569, 0.5444, 0.4688, 0.5026, 0.4969, 0.4684, 0.4878, 0.4773, 0.4475, 0.508, 0.4569, 0.4684, 0.4878, 0.4396, 0.4817, 0.451, 0.4402, 0.4773, 0.4475, 0.4396, 0.4817, 0.4155, 0.4766, 0.4285, 0.4349, 0.451, 0.4402, 0.802, 0.3564, 0.794, 0.3831, 0.7569, 0.3873, 0.7638, 0.3622, 0.794, 0.3831, 0.7867, 0.414, 0.7522, 0.416, 0.7569, 0.3873, 0.7867, 0.414, 0.7805, 0.4498, 0.7497, 0.4489, 0.7522, 0.416, 0.7805, 0.4498, 0.7763, 0.4921, 0.75, 0.4871, 0.7497, 0.4489, 0.5444, 0.4688, 0.508, 0.4569, 0.5171, 0.4166, 0.5454, 0.4326, 0.508, 0.4569, 0.4773, 0.4475, 0.492, 0.4047, 0.5171, 0.4166, 0.4773, 0.4475, 0.451, 0.4402, 0.4697, 0.3962, 0.492, 0.4047, 0.451, 0.4402, 0.4285, 0.4349, 0.4498, 0.3907, 0.4697, 0.3962, 0.7018, 0.9239, 0.6786, 0.9436, 0.6691, 0.9092, 0.6898, 0.8906, 0.6786, 0.9436, 0.6515, 0.9606, 0.6454, 0.9267, 0.6691, 0.9092, 0.6515, 0.9606, 0.6198, 0.9744, 0.6185, 0.943, 0.6454, 0.9267, 0.7497, 0.4489, 0.75, 0.4871, 0.7242, 0.4819, 0.719, 0.4506, 0.9588, 0.5194, 0.9649, 0.5493, 0.9274, 0.5526, 0.9274, 0.5155, 0.9649, 0.5493, 0.9699, 0.5759, 0.9289, 0.5843, 0.9274, 0.5526, 0.9699, 0.5759, 0.9735, 0.5997, 0.9308, 0.6119, 0.9289, 0.5843, 0.9726, 0.9374, 0.9493, 0.9379, 0.9609, 0.8954, 0.9863, 0.8953, 0.9493, 0.9379, 0.924, 0.9367, 0.9327, 0.8945, 0.9609, 0.8954, 0.924, 0.9367, 0.8968, 0.9336, 0.9016, 0.8931, 0.9327, 0.8945, 0.8968, 0.9336, 0.8674, 0.929, 0.8673, 0.892, 0.9016, 0.8931, 0.8674, 0.929, 0.8355, 0.9232, 0.8289, 0.8922, 0.8673, 0.892, 0.9274, 0.5155, 0.9274, 0.5526, 0.8904, 0.5524, 0.894, 0.5109, 0.9274, 0.5526, 0.9289, 0.5843, 0.8906, 0.5875, 0.8904, 0.5524, 0.9289, 0.5843, 0.9308, 0.6119, 0.8919, 0.6175, 0.8906, 0.5875, 0.9863, 0.8953, 0.9609, 0.8954, 0.9667, 0.8563, 0.9935, 0.8566, 0.9609, 0.8954, 0.9327, 0.8945, 0.9366, 0.8558, 0.9667, 0.8563, 0.9327, 0.8945, 0.9016, 0.8931, 0.903, 0.855, 0.9366, 0.8558, 0.9016, 0.8931, 0.8673, 0.892, 0.8655, 0.8552, 0.903, 0.855, 0.8673, 0.892, 0.8289, 0.8922, 0.8231, 0.859, 0.8655, 0.8552, 0.894, 0.5109, 0.8904, 0.5524, 0.856, 0.5501, 0.8605, 0.5059, 0.8904, 0.5524, 0.8906, 0.5875, 0.855, 0.587, 0.856, 0.5501, 0.8906, 0.5875, 0.8919, 0.6175, 0.855, 0.6182, 0.855, 0.587, 0.9935, 0.8566, 0.9667, 0.8563, 0.9682, 0.8191, 0.9958, 0.8198, 0.9667, 0.8563, 0.9366, 0.8558, 0.937, 0.819, 0.9682, 0.8191, 0.9366, 0.8558, 0.903, 0.855, 0.9021, 0.8195, 0.937, 0.819, 0.903, 0.855, 0.8655, 0.8552, 0.8629, 0.8208, 0.9021, 0.8195, 0.8655, 0.8552, 0.8231, 0.859, 0.8181, 0.8255, 0.8629, 0.8208, 0.8605, 0.5059, 0.856, 0.5501, 0.8239, 0.546, 0.8302, 0.5012, 0.856, 0.5501, 0.855, 0.587, 0.8209, 0.5832, 0.8239, 0.546, 0.855, 0.587, 0.855, 0.6182, 0.8197, 0.6146, 0.8209, 0.5832, 0.9958, 0.8198, 0.9682, 0.8191, 0.9659, 0.7833, 0.9939, 0.7844, 0.9682, 0.8191, 0.937, 0.819, 0.9344, 0.7835, 0.9659, 0.7833, 0.937, 0.819, 0.9021, 0.8195, 0.8992, 0.7852, 0.9344, 0.7835, 0.9021, 0.8195, 0.8629, 0.8208, 0.8597, 0.7887, 0.8992, 0.7852, 0.8629, 0.8208, 0.8181, 0.8255, 0.8142, 0.795, 0.8597, 0.7887, 0.8302, 0.5012, 0.8239, 0.546, 0.7931, 0.5401, 0.803, 0.4967, 0.8239, 0.546, 0.8209, 0.5832, 0.7882, 0.5763, 0.7931, 0.5401, 0.8209, 0.5832, 0.8197, 0.6146, 0.7859, 0.6071, 0.7882, 0.5763, 0.9939, 0.7844, 0.9659, 0.7833, 0.9601, 0.7488, 0.9879, 0.7503, 0.9659, 0.7833, 0.9344, 0.7835, 0.929, 0.7494, 0.9601, 0.7488, 0.9344, 0.7835, 0.8992, 0.7852, 0.8944, 0.7522, 0.929, 0.7494, 0.8992, 0.7852, 0.8597, 0.7887, 0.8557, 0.7576, 0.8944, 0.7522, 0.8597, 0.7887, 0.8142, 0.795, 0.8115, 0.7676, 0.8557, 0.7576, 0.803, 0.4967, 0.7931, 0.5401, 0.7638, 0.5322, 0.7763, 0.4921, 0.7931, 0.5401, 0.7882, 0.5763, 0.757, 0.5662, 0.7638, 0.5322, 0.7882, 0.5763, 0.7859, 0.6071, 0.7538, 0.5954, 0.757, 0.5662, 0.9879, 0.7503, 0.9601, 0.7488, 0.9506, 0.7158, 0.9776, 0.7176, 0.9601, 0.7488, 0.929, 0.7494, 0.9207, 0.7168, 0.9506, 0.7158, 0.929, 0.7494, 0.8944, 0.7522, 0.8876, 0.7205, 0.9207, 0.7168, 0.8944, 0.7522, 0.8557, 0.7576, 0.8509, 0.7278, 0.8876, 0.7205, 0.8557, 0.7576, 0.8115, 0.7676, 0.8095, 0.7405, 0.8509, 0.7278, 0.7763, 0.4921, 0.7638, 0.5322, 0.736, 0.522, 0.75, 0.4871, 0.7638, 0.5322, 0.757, 0.5662, 0.7277, 0.5522, 0.736, 0.522, 0.5024, 0.9798, 0.4722, 0.9612, 0.4897, 0.9367, 0.5171, 0.9554, 0.4722, 0.9612, 0.4455, 0.9392, 0.4649, 0.9156, 0.4897, 0.9367, 0.4455, 0.9392, 0.4223, 0.914, 0.4427, 0.8923, 0.4649, 0.9156, 0.9207, 0.7168, 0.8876, 0.7205, 0.8784, 0.6906, 0.9088, 0.6858, 0.8876, 0.7205, 0.8509, 0.7278, 0.8452, 0.6994, 0.8784, 0.6906, 0.8509, 0.7278, 0.8095, 0.7405, 0.8084, 0.7136, 0.8452, 0.6994, 0.5822, 0.984, 0.5477, 0.9714, 0.5613, 0.9412, 0.5878, 0.9578, 0.5477, 0.9714, 0.5171, 0.9554, 0.5365, 0.9235, 0.5613, 0.9412, 0.5171, 0.9554, 0.4897, 0.9367, 0.5132, 0.9048, 0.5365, 0.9235, 0.4897, 0.9367, 0.4649, 0.9156, 0.4913, 0.8851, 0.5132, 0.9048, 0.4649, 0.9156, 0.4427, 0.8923, 0.4707, 0.8645, 0.4913, 0.8851, 0.4427, 0.8923, 0.4233, 0.8665, 0.4515, 0.843, 0.4707, 0.8645, 0.4233, 0.8665, 0.4069, 0.8381, 0.4337, 0.8205, 0.4515, 0.843, 0.8452, 0.6994, 0.8084, 0.7136, 0.8084, 0.6871, 0.838, 0.672, 0.8355, 0.9232, 0.8108, 0.9433, 0.7961, 0.9149, 0.8289, 0.8922, 0.8108, 0.9433, 0.7888, 0.9577, 0.7688, 0.9328, 0.7961, 0.9149, 0.7888, 0.9577, 0.7693, 0.9682, 0.7456, 0.9462, 0.7688, 0.9328, 0.5315, 0.0215, 0.5068, 0.03655, 0.489, 0.01594, 0.5167, 0.0, 0.5068, 0.03655, 0.4836, 0.05434, 0.4638, 0.03611, 0.489, 0.01594, 0.4836, 0.05434, 0.4621, 0.07486, 0.4414, 0.06043, 0.4638, 0.03611, 0.4621, 0.07486, 0.4424, 0.09841, 0.4221, 0.08951, 0.4414, 0.06043, 0.4424, 0.09841, 0.425, 0.1256, 0.4069, 0.1247, 0.4221, 0.08951, 0.8289, 0.8922, 0.7961, 0.9149, 0.785, 0.8809, 0.8231, 0.859, 0.7961, 0.9149, 0.7688, 0.9328, 0.7543, 0.8998, 0.785, 0.8809, 0.7688, 0.9328, 0.7456, 0.9462, 0.7288, 0.9145, 0.7543, 0.8998, 0.7456, 0.9462, 0.726, 0.9554, 0.7078, 0.9244, 0.7288, 0.9145, 0.2641, 0.7229, 0.237, 0.7223, 0.2459, 0.691, 0.2749, 0.6912, 0.237, 0.7223, 0.2069, 0.7207, 0.2133, 0.6908, 0.2459, 0.691, 0.2069, 0.7207, 0.1733, 0.7181, 0.1764, 0.6918, 0.2133, 0.6908, 0.1733, 0.7181, 0.1353, 0.7143, 0.1338, 0.6904, 0.1764, 0.6918, 0.8231, 0.859, 0.785, 0.8809, 0.7767, 0.8436, 0.8181, 0.8255, 0.785, 0.8809, 0.7543, 0.8998, 0.7439, 0.8611, 0.7767, 0.8436, 0.7543, 0.8998, 0.7288, 0.9145, 0.7171, 0.8754, 0.7439, 0.8611, 0.3004, 0.6888, 0.2749, 0.6912, 0.2809, 0.6513, 0.3071, 0.6491, 0.2749, 0.6912, 0.2459, 0.691, 0.2509, 0.6517, 0.2809, 0.6513, 0.2459, 0.691, 0.2133, 0.6908, 0.2168, 0.6548, 0.2509, 0.6517, 0.2133, 0.6908, 0.1764, 0.6918, 0.178, 0.66, 0.2168, 0.6548, 0.1764, 0.6918, 0.1338, 0.6904, 0.1329, 0.6616, 0.178, 0.66, 0.8181, 0.8255, 0.7767, 0.8436, 0.7713, 0.8075, 0.8142, 0.795, 0.7767, 0.8436, 0.7439, 0.8611, 0.7375, 0.8218, 0.7713, 0.8075, 0.7439, 0.8611, 0.7171, 0.8754, 0.71, 0.8344, 0.7375, 0.8218, 0.3071, 0.6491, 0.2809, 0.6513, 0.2828, 0.6089, 0.3093, 0.6073, 0.2809, 0.6513, 0.2509, 0.6517, 0.2524, 0.6102, 0.2828, 0.6089, 0.2509, 0.6517, 0.2168, 0.6548, 0.2179, 0.6147, 0.2524, 0.6102, 0.2168, 0.6548, 0.178, 0.66, 0.1785, 0.6231, 0.2179, 0.6147, 0.178, 0.66, 0.1329, 0.6616, 0.1326, 0.6282, 0.1785, 0.6231, 0.8142, 0.795, 0.7713, 0.8075, 0.7689, 0.775, 0.8115, 0.7676, 0.7713, 0.8075, 0.7375, 0.8218, 0.7351, 0.7838, 0.7689, 0.775, 0.7375, 0.8218, 0.71, 0.8344, 0.7076, 0.7932, 0.7351, 0.7838, 0.3093, 0.6073, 0.2828, 0.6089, 0.2807, 0.5655, 0.307, 0.5649, 0.2828, 0.6089, 0.2524, 0.6102, 0.2507, 0.5668, 0.2807, 0.5655, 0.2524, 0.6102, 0.2179, 0.6147, 0.2166, 0.5719, 0.2507, 0.5668, 0.2179, 0.6147, 0.1785, 0.6231, 0.1779, 0.581, 0.2166, 0.5719, 0.1785, 0.6231, 0.1326, 0.6282, 0.1328, 0.5895, 0.1779, 0.581, 0.8115, 0.7676, 0.7689, 0.775, 0.7694, 0.7444, 0.8095, 0.7405, 0.7689, 0.775, 0.7351, 0.7838, 0.7371, 0.75, 0.7694, 0.7444, 0.7351, 0.7838, 0.7076, 0.7932, 0.7108, 0.7567, 0.7371, 0.75, 0.307, 0.5649, 0.2807, 0.5655, 0.2746, 0.5269, 0.3001, 0.5272, 0.2807, 0.5655, 0.2507, 0.5668, 0.2456, 0.5276, 0.2746, 0.5269, 0.2507, 0.5668, 0.2166, 0.5719, 0.213, 0.5302, 0.2456, 0.5276, 0.2166, 0.5719, 0.1779, 0.581, 0.1761, 0.5369, 0.213, 0.5302, 0.1779, 0.581, 0.1328, 0.5895, 0.1335, 0.5474, 0.1761, 0.5369, 0.8095, 0.7405, 0.7694, 0.7444, 0.7729, 0.7129, 0.8084, 0.7136, 0.7694, 0.7444, 0.7371, 0.75, 0.7438, 0.7148, 0.7729, 0.7129, 0.7371, 0.75, 0.7108, 0.7567, 0.7196, 0.7189, 0.7438, 0.7148, 0.3001, 0.5272, 0.2746, 0.5269, 0.2636, 0.487, 0.2878, 0.4881, 0.2746, 0.5269, 0.2456, 0.5276, 0.2365, 0.4882, 0.2636, 0.487, 0.2456, 0.5276, 0.213, 0.5302, 0.2064, 0.4921, 0.2365, 0.4882, 0.213, 0.5302, 0.1761, 0.5369, 0.1729, 0.4989, 0.2064, 0.4921, 0.1761, 0.5369, 0.1335, 0.5474, 0.1349, 0.5094, 0.1729, 0.4989, 0.8084, 0.7136, 0.7729, 0.7129, 0.7807, 0.6813, 0.8084, 0.6871, 0.7729, 0.7129, 0.7438, 0.7148, 0.7569, 0.6792, 0.7807, 0.6813, 0.4157, 0.7374, 0.4323, 0.7104, 0.463, 0.7141, 0.446, 0.7379, 0.2878, 0.4881, 0.2636, 0.487, 0.246, 0.4462, 0.2683, 0.4481, 0.2636, 0.487, 0.2365, 0.4882, 0.2219, 0.4478, 0.246, 0.4462, 0.2365, 0.4882, 0.2064, 0.4921, 0.1958, 0.453, 0.2219, 0.4478, 0.2064, 0.4921, 0.1729, 0.4989, 0.1677, 0.4621, 0.1958, 0.453, 0.1729, 0.4989, 0.1349, 0.5094, 0.137, 0.4761, 0.1677, 0.4621, 0.8355, 0.9232, 0.8674, 0.929, 0.8441, 0.9548, 0.8108, 0.9433, 0.8674, 0.929, 0.8968, 0.9336, 0.8753, 0.9631, 0.8441, 0.9548, 0.8968, 0.9336, 0.924, 0.9367, 0.9046, 0.9682, 0.8753, 0.9631, 0.6879, 0.05167, 0.706, 0.07465, 0.6784, 0.09143, 0.6588, 0.06582, 0.706, 0.07465, 0.7215, 0.09966, 0.6959, 0.1188, 0.6784, 0.09143, 0.7215, 0.09966, 0.7343, 0.1268, 0.7112, 0.148, 0.6959, 0.1188, 0.9699, 0.5759, 0.9649, 0.5493, 0.9912, 0.5228, 1.0, 0.5505, 0.9649, 0.5493, 0.9588, 0.5194, 0.9793, 0.4922, 0.9912, 0.5228, 0.5859, 0.0006529, 0.6129, 0.0202, 0.5836, 0.03216, 0.5579, 0.009394, 0.6129, 0.0202, 0.637, 0.04203, 0.6072, 0.05673, 0.5836, 0.03216, 0.637, 0.04203, 0.6588, 0.06582, 0.6292, 0.08282, 0.6072, 0.05673, 0.6588, 0.06582, 0.6784, 0.09143, 0.6497, 0.1103, 0.6292, 0.08282, 0.6784, 0.09143, 0.6959, 0.1188, 0.6686, 0.1391, 0.6497, 0.1103, 0.6959, 0.1188, 0.7112, 0.148, 0.686, 0.1693, 0.6686, 0.1391, 0.7112, 0.148, 0.7242, 0.1791, 0.7018, 0.201, 0.686, 0.1693, 0.7242, 0.1791, 0.7343, 0.2126, 0.7155, 0.2345, 0.7018, 0.201, 0.5579, 0.009394, 0.5836, 0.03216, 0.5554, 0.047, 0.5315, 0.0215, 0.5836, 0.03216, 0.6072, 0.05673, 0.578, 0.07376, 0.5554, 0.047, 0.6072, 0.05673, 0.6292, 0.08282, 0.5996, 0.1015, 0.578, 0.07376, 0.6292, 0.08282, 0.6497, 0.1103, 0.6204, 0.1302, 0.5996, 0.1015, 0.6497, 0.1103, 0.6686, 0.1391, 0.6403, 0.1597, 0.6204, 0.1302, 0.6686, 0.1391, 0.686, 0.1693, 0.6594, 0.1901, 0.6403, 0.1597, 0.686, 0.1693, 0.7018, 0.201, 0.6775, 0.2215, 0.6594, 0.1901, 0.7018, 0.201, 0.7155, 0.2345, 0.6944, 0.2541, 0.6775, 0.2215, 0.5315, 0.0215, 0.5554, 0.047, 0.5283, 0.06414, 0.5068, 0.03655, 0.5554, 0.047, 0.578, 0.07376, 0.5494, 0.0924, 0.5283, 0.06414, 0.578, 0.07376, 0.5996, 0.1015, 0.5703, 0.1212, 0.5494, 0.0924, 0.5996, 0.1015, 0.6204, 0.1302, 0.591, 0.1504, 0.5703, 0.1212, 0.6204, 0.1302, 0.6403, 0.1597, 0.6115, 0.1799, 0.591, 0.1504, 0.6403, 0.1597, 0.6594, 0.1901, 0.6317, 0.21, 0.6115, 0.1799, 0.6594, 0.1901, 0.6775, 0.2215, 0.6517, 0.2405, 0.6317, 0.21, 0.6775, 0.2215, 0.6944, 0.2541, 0.6714, 0.2717, 0.6517, 0.2405, 0.5068, 0.03655, 0.5283, 0.06414, 0.5023, 0.08338, 0.4836, 0.05434, 0.5283, 0.06414, 0.5494, 0.0924, 0.5216, 0.1125, 0.5023, 0.08338, 0.5494, 0.0924, 0.5703, 0.1212, 0.5413, 0.1416, 0.5216, 0.1125, 0.5703, 0.1212, 0.591, 0.1504, 0.5615, 0.1707, 0.5413, 0.1416, 0.591, 0.1504, 0.6115, 0.1799, 0.5821, 0.1998, 0.5615, 0.1707, 0.6115, 0.1799, 0.6317, 0.21, 0.603, 0.2288, 0.5821, 0.1998, 0.6317, 0.21, 0.6517, 0.2405, 0.6245, 0.2579, 0.603, 0.2288, 0.6517, 0.2405, 0.6714, 0.2717, 0.6465, 0.287, 0.6245, 0.2579, 0.4836, 0.05434, 0.5023, 0.08338, 0.4776, 0.1048, 0.4621, 0.07486, 0.5023, 0.08338, 0.5216, 0.1125, 0.4945, 0.1342, 0.4776, 0.1048, 0.5216, 0.1125, 0.5413, 0.1416, 0.5126, 0.1631, 0.4945, 0.1342, 0.5413, 0.1416, 0.5615, 0.1707, 0.5318, 0.1915, 0.5126, 0.1631, 0.5615, 0.1707, 0.5821, 0.1998, 0.552, 0.2194, 0.5318, 0.1915, 0.5821, 0.1998, 0.603, 0.2288, 0.5733, 0.2468, 0.552, 0.2194, 0.603, 0.2288, 0.6245, 0.2579, 0.5958, 0.2737, 0.5733, 0.2468, 0.6245, 0.2579, 0.6465, 0.287, 0.6197, 0.3, 0.5958, 0.2737, 0.4621, 0.07486, 0.4776, 0.1048, 0.4541, 0.1288, 0.4424, 0.09841, 0.4776, 0.1048, 0.4945, 0.1342, 0.4682, 0.1578, 0.4541, 0.1288, 0.4945, 0.1342, 0.5126, 0.1631, 0.4841, 0.1858, 0.4682, 0.1578, 0.5126, 0.1631, 0.5318, 0.1915, 0.5018, 0.2128, 0.4841, 0.1858, 0.5318, 0.1915, 0.552, 0.2194, 0.5212, 0.2388, 0.5018, 0.2128, 0.552, 0.2194, 0.5733, 0.2468, 0.5423, 0.2638, 0.5212, 0.2388, 0.5733, 0.2468, 0.5958, 0.2737, 0.5654, 0.2877, 0.5423, 0.2638, 0.5958, 0.2737, 0.6197, 0.3, 0.5908, 0.3103, 0.5654, 0.2877, 0.4424, 0.09841, 0.4541, 0.1288, 0.4322, 0.1557, 0.425, 0.1256, 0.4541, 0.1288, 0.4682, 0.1578, 0.4427, 0.1837, 0.4322, 0.1557, 0.4682, 0.1578, 0.4841, 0.1858, 0.4559, 0.21, 0.4427, 0.1837, 0.4841, 0.1858, 0.5018, 0.2128, 0.4715, 0.2347, 0.4559, 0.21, 0.5018, 0.2128, 0.5212, 0.2388, 0.4895, 0.258, 0.4715, 0.2347, 0.5212, 0.2388, 0.5423, 0.2638, 0.5099, 0.2797, 0.4895, 0.258, 0.5423, 0.2638, 0.5654, 0.2877, 0.533, 0.2997, 0.5099, 0.2797, 0.5654, 0.2877, 0.5908, 0.3103, 0.5594, 0.3176, 0.533, 0.2997, 0.137, 0.4761, 0.1094, 0.4623, 0.1406, 0.4393, 0.1677, 0.4621, 0.1094, 0.4623, 0.085, 0.4534, 0.1159, 0.4248, 0.1406, 0.4393, 0.085, 0.4534, 0.06336, 0.4483, 0.09332, 0.4168, 0.1159, 0.4248, 0.674, 0.3882, 0.6523, 0.3907, 0.6288, 0.3537, 0.6532, 0.3519, 0.6523, 0.3907, 0.6287, 0.3962, 0.6031, 0.3606, 0.6288, 0.3537, 0.6287, 0.3962, 0.6032, 0.4047, 0.5761, 0.3727, 0.6031, 0.3606, 0.6032, 0.4047, 0.5756, 0.4166, 0.5475, 0.3908, 0.5761, 0.3727, 0.5756, 0.4166, 0.5454, 0.4326, 0.5171, 0.4166, 0.5475, 0.3908, 0.1677, 0.4621, 0.1406, 0.4393, 0.1699, 0.4246, 0.1958, 0.453, 0.1406, 0.4393, 0.1159, 0.4248, 0.1456, 0.4069, 0.1699, 0.4246, 0.6112, 0.6735, 0.6387, 0.6907, 0.6181, 0.7058, 0.5895, 0.687, 0.6387, 0.6907, 0.6635, 0.7113, 0.6442, 0.7278, 0.6181, 0.7058, 0.6635, 0.7113, 0.6856, 0.7351, 0.6679, 0.753, 0.6442, 0.7278, 0.6031, 0.3606, 0.5761, 0.3727, 0.5507, 0.3509, 0.5786, 0.3367, 0.5761, 0.3727, 0.5475, 0.3908, 0.5219, 0.3727, 0.5507, 0.3509, 0.5475, 0.3908, 0.5171, 0.4166, 0.492, 0.4047, 0.5219, 0.3727, 0.1958, 0.453, 0.1699, 0.4246, 0.1976, 0.4164, 0.2219, 0.4478, 0.5581, 0.672, 0.5895, 0.687, 0.5674, 0.7044, 0.5361, 0.6879, 0.5895, 0.687, 0.6181, 0.7058, 0.5963, 0.7244, 0.5674, 0.7044, 0.6181, 0.7058, 0.6442, 0.7278, 0.623, 0.7473, 0.5963, 0.7244, 0.6442, 0.7278, 0.6679, 0.753, 0.6478, 0.7731, 0.623, 0.7473, 0.6679, 0.753, 0.6892, 0.7814, 0.6704, 0.8019, 0.6478, 0.7731, 0.6892, 0.7814, 0.7076, 0.8136, 0.6906, 0.8342, 0.6704, 0.8019, 0.5219, 0.3727, 0.492, 0.4047, 0.4697, 0.3962, 0.4985, 0.3606, 0.5016, 0.6761, 0.5361, 0.6879, 0.5146, 0.7072, 0.4816, 0.6935, 0.5361, 0.6879, 0.5674, 0.7044, 0.5449, 0.7251, 0.5146, 0.7072, 0.5674, 0.7044, 0.5963, 0.7244, 0.5734, 0.746, 0.5449, 0.7251, 0.5963, 0.7244, 0.623, 0.7473, 0.6002, 0.7694, 0.5734, 0.746, 0.623, 0.7473, 0.6478, 0.7731, 0.6254, 0.7953, 0.6002, 0.7694, 0.6478, 0.7731, 0.6704, 0.8019, 0.6491, 0.8237, 0.6254, 0.7953, 0.6704, 0.8019, 0.6906, 0.8342, 0.6707, 0.8551, 0.6491, 0.8237, 0.6906, 0.8342, 0.7076, 0.8712, 0.6898, 0.8906, 0.6707, 0.8551, 0.4816, 0.6935, 0.5146, 0.7072, 0.4935, 0.73, 0.463, 0.7141, 0.5146, 0.7072, 0.5449, 0.7251, 0.5221, 0.7491, 0.4935, 0.73, 0.5449, 0.7251, 0.5734, 0.746, 0.5494, 0.7706, 0.5221, 0.7491, 0.5734, 0.746, 0.6002, 0.7694, 0.5757, 0.7941, 0.5494, 0.7706, 0.6002, 0.7694, 0.6254, 0.7953, 0.6009, 0.8194, 0.5757, 0.7941, 0.6254, 0.7953, 0.6491, 0.8237, 0.6251, 0.8467, 0.6009, 0.8194, 0.6491, 0.8237, 0.6707, 0.8551, 0.648, 0.8763, 0.6251, 0.8467, 0.6707, 0.8551, 0.6898, 0.8906, 0.6691, 0.9092, 0.648, 0.8763, 0.463, 0.7141, 0.4935, 0.73, 0.4729, 0.7562, 0.446, 0.7379, 0.4935, 0.73, 0.5221, 0.7491, 0.4988, 0.7767, 0.4729, 0.7562, 0.5221, 0.7491, 0.5494, 0.7706, 0.5243, 0.7985, 0.4988, 0.7767, 0.5494, 0.7706, 0.5757, 0.7941, 0.5494, 0.8216, 0.5243, 0.7985, 0.5757, 0.7941, 0.6009, 0.8194, 0.5741, 0.8457, 0.5494, 0.8216, 0.6009, 0.8194, 0.6251, 0.8467, 0.5985, 0.871, 0.5741, 0.8457, 0.6251, 0.8467, 0.648, 0.8763, 0.6224, 0.8978, 0.5985, 0.871, 0.648, 0.8763, 0.6691, 0.9092, 0.6454, 0.9267, 0.6224, 0.8978, 0.446, 0.7379, 0.4729, 0.7562, 0.4529, 0.7862, 0.4308, 0.7653, 0.4729, 0.7562, 0.4988, 0.7767, 0.4753, 0.8077, 0.4529, 0.7862, 0.4988, 0.7767, 0.5243, 0.7985, 0.4981, 0.8296, 0.4753, 0.8077, 0.5243, 0.7985, 0.5494, 0.8216, 0.5214, 0.8518, 0.4981, 0.8296, 0.5494, 0.8216, 0.5741, 0.8457, 0.5451, 0.8741, 0.5214, 0.8518, 0.5741, 0.8457, 0.5985, 0.871, 0.5692, 0.8966, 0.5451, 0.8741, 0.5985, 0.871, 0.6224, 0.8978, 0.5937, 0.9195, 0.5692, 0.8966, 0.6224, 0.8978, 0.6454, 0.9267, 0.6185, 0.943, 0.5937, 0.9195, 0.4308, 0.7653, 0.4529, 0.7862, 0.4337, 0.8205, 0.4177, 0.7968, 0.4529, 0.7862, 0.4753, 0.8077, 0.4515, 0.843, 0.4337, 0.8205, 0.4753, 0.8077, 0.4981, 0.8296, 0.4707, 0.8645, 0.4515, 0.843, 0.4981, 0.8296, 0.5214, 0.8518, 0.4913, 0.8851, 0.4707, 0.8645, 0.5214, 0.8518, 0.5451, 0.8741, 0.5132, 0.9048, 0.4913, 0.8851, 0.5451, 0.8741, 0.5692, 0.8966, 0.5365, 0.9235, 0.5132, 0.9048, 0.5692, 0.8966, 0.5937, 0.9195, 0.5613, 0.9412, 0.5365, 0.9235, 0.5937, 0.9195, 0.6185, 0.943, 0.5878, 0.9578, 0.5613, 0.9412])
me_roundcube.materials.append(mat_material_001)
me_roundcube.use_remesh_fix_poles = True
me_roundcube.use_remesh_preserve_attributes = False
me_roundcube.use_mirror_x = True
me_roundcube.update()
me_plane = bpy.data.meshes.new('Plane')
me_plane.from_pydata([(-1.0, -1.0, 0.0), (1.0, -1.0, 0.0), (-1.0, 1.0, 0.0), (1.0, 1.0, 0.0)], [], [(0, 1, 3, 2)])
me_plane.polygons.foreach_set('use_smooth', [True] * 1)
_uv = me_plane.uv_layers.new(name='UVMap')
_uv.uv.foreach_set('vector', [0.4069, 0.4069, 0.0, 0.4069, 0.0, 0.0, 0.4069, 0.0])
me_plane.materials.append(mat_material_002)
me_plane.use_remesh_fix_poles = True
me_plane.use_remesh_preserve_attributes = False
me_plane.update()

# ---- objects
ob_light = bpy.data.objects.new('Light', light_light)
ob_camera = bpy.data.objects.new('Camera', cam_camera)
ob_blobber = bpy.data.objects.new('Blobber', me_roundcube)
ob_plane = bpy.data.objects.new('Plane', me_plane)

# ---- transforms, parenting, visibility, modifiers, constraints
ob_light.location = (4.076, 1.005, 5.904)
ob_light.rotation_euler = (0.6503, 0.05522, 1.866)
ob_light.lock_rotations_4d = False
ob_light.empty_display_type = 'ARROWS'
ob_light.color = (0.0, 0.0, 0.0, 0.0)
ob_light.lineart.crease_threshold = 0.0
ob_camera.location = (6.435, -7.423, 3.831)
ob_camera.rotation_euler = (1.355, -0.04178, 0.7394)
ob_camera.lock_rotations_4d = False
ob_camera.empty_display_type = 'ARROWS'
ob_camera.color = (0.0, 0.0, 0.0, 0.0)
ob_camera.display_type = 'WIRE'
ob_camera.lineart.crease_threshold = 0.0
ob_blobber.location = (0.0, 0.0, 2.366)
ob_blobber.use_mesh_mirror_x = True
_m = ob_blobber.modifiers.new('Cloth', 'CLOTH')
_m.collision_settings.distance_min = 0.1
_m = ob_blobber.modifiers.new('Subdivision', 'SUBSURF')
_m.levels = 2
_m = ob_blobber.modifiers.new('Displace', 'DISPLACE')
_m.strength = -0.05
ob_plane.location = (0.0, 0.0, 0.0)
ob_plane.scale = (5.218, 5.218, 5.218)
_m = ob_plane.modifiers.new('Collision', 'COLLISION')

# ---- collection membership
col_collection.objects.link(ob_light)
col_collection.objects.link(ob_camera)
col_collection.objects.link(ob_blobber)
col_collection.objects.link(ob_plane)

# ---- scene / render settings (as saved in the file)
scene.camera = ob_camera
scene.frame_start = 1; scene.frame_end = 250; scene.frame_set(1)
scene.render.engine = 'CYCLES'
scene.cycles.use_denoising = False
scene.cycles.samples = 128
scene.cycles.sampling_pattern = 'TABULATED_SOBOL'
scene.cycles.use_adaptive_sampling = False
scene.cycles.use_light_tree = False
scene.view_settings.view_transform = 'Filmic'
bpy.context.view_layer.update()
